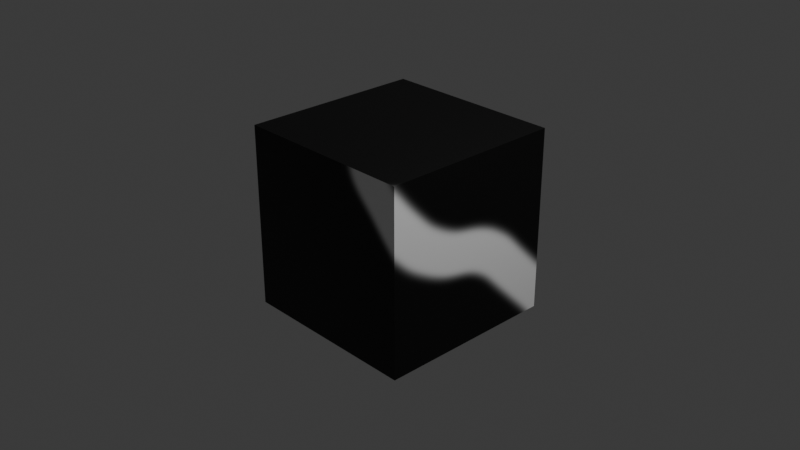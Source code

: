 # Source: 33_no_unused_texture_and_image.blend  (saved by Blender 4.1.3; exported with 4.5.12 LTS)
import bpy
from mathutils import Matrix  # noqa: F401  (used for matrix-valued properties, if any)

bpy.ops.wm.read_factory_settings(use_empty=True)
scene = bpy.context.scene
scene.name = 'Scene'

# ---- collections
col_collection = bpy.data.collections.new('Collection'); scene.collection.children.link(col_collection)

# ---- images (referenced by path relative to the original .blend; pixels are not part of the script)
import os
ASSET_DIR = os.environ.get("B2B_ASSET_DIR", "")  # directory of the original .blend (textures are referenced by path, not embedded)
HERE = os.path.dirname(os.path.abspath(__file__))  # packed textures are extracted next to this script under _unpacked/

def load_image(name, relpath, width, height, colorspace="sRGB"):
    """Load a texture the original file referenced (path relative to the .blend, or extracted next to this script)."""
    p = next((c for c in (os.path.join(HERE, relpath), os.path.join(ASSET_DIR, relpath)) if relpath and os.path.exists(c)), "")
    if p:
        img = bpy.data.images.load(p, check_existing=True)
        img.name = name
    else:  # same state as the original file: an image datablock whose file is absent (Cycles renders it pink)
        img = bpy.data.images.new(name, width, height)
        img.source = "FILE"
        img.filepath = "//" + (relpath or name)
    img.colorspace_settings.name = colorspace
    return img
img_untitled = load_image('Untitled', '_unpacked/Untitled.febf771e.png', 1024, 1024, 'sRGB')
img_untitled_001 = load_image('Untitled.001', '_unpacked/Untitled.94962264.png', 1024, 1024, 'sRGB')

# ---- materials (node trees are filled in below, after node groups)
mat_material = bpy.data.materials.new('Material')
mat_material.alpha_threshold = 0.0
mat_material.use_transparent_shadow = False
mat_material.roughness = 0.5
mat_material.line_color = (0.0, 0.0, 0.0, 1.0)

# ---- material node trees
mat_material.use_nodes = True; mat_material.node_tree.nodes.clear()
_N = mat_material.node_tree.nodes; _L = mat_material.node_tree.links
n0 = _N.new('ShaderNodeOutputMaterial'); n0.name = 'Material Output'; n0.location = (300, 300)
n1 = _N.new('ShaderNodeBsdfPrincipled'); n1.name = 'Principled BSDF'; n1.location = (10, 300)
n1.inputs[3].default_value = 1.45
n2 = _N.new('ShaderNodeTexImage'); n2.name = 'Image Texture'; n2.location = (-298, 283)
n2.image = img_untitled
n3 = _N.new('ShaderNodeTexImage'); n3.name = 'Image Texture.001'; n3.location = (-308, -200)
n3.image = img_untitled_001
n4 = _N.new('ShaderNodeMapping'); n4.name = 'Mapping'; n4.location = (-613, -392)
n4.vector_type = 'TEXTURE'
n4.inputs[2].default_value = (0.0, 0.0, 0.3491)
n5 = _N.new('ShaderNodeUVMap'); n5.name = 'UV Map'; n5.location = (-839, -474)
n5.uv_map = 'UVMap.001'
_L.new(n1.outputs[0], n0.inputs[0])
_L.new(n2.outputs[0], n1.inputs[0])
_L.new(n4.outputs[0], n3.inputs[0])
_L.new(n5.outputs[0], n4.inputs[0])
n0.is_active_output = True

# ---- world
world_world = bpy.data.worlds.new('World'); scene.world = world_world
world_world.use_nodes = True; world_world.node_tree.nodes.clear()
_N = world_world.node_tree.nodes; _L = world_world.node_tree.links
n0 = _N.new('ShaderNodeOutputWorld'); n0.name = 'World Output'; n0.location = (300, 300)
n1 = _N.new('ShaderNodeBackground'); n1.name = 'Background'; n1.location = (10, 300)
n1.inputs[0].default_value = (0.05088, 0.05088, 0.05088, 1.0)
_L.new(n1.outputs[0], n0.inputs[0])
n0.is_active_output = True
world_world.color = (0.05088, 0.05088, 0.05088)
world_world.use_sun_shadow = False
world_world.sun_shadow_jitter_overblur = 0.0

# ---- cameras
cam_camera = bpy.data.cameras.new('Camera')
cam_camera.clip_end = 100.0
cam_camera.ortho_scale = 7.314

# ---- lights
light_light = bpy.data.lights.new('Light', 'POINT')
light_light.transmission_factor = 0.0
light_light.use_soft_falloff = False
light_light.energy = 1000.0
light_light.shadow_soft_size = 0.1
light_light.shadow_maximum_resolution = 0.006
light_light.use_absolute_resolution = True

# ---- meshes
me_cube = bpy.data.meshes.new('Cube')
me_cube.from_pydata([(1.0, 1.0, 1.0), (1.0, 1.0, -1.0), (1.0, -1.0, 1.0), (1.0, -1.0, -1.0), (-1.0, 1.0, 1.0), (-1.0, 1.0, -1.0), (-1.0, -1.0, 1.0), (-1.0, -1.0, -1.0)], [], [(0, 4, 6, 2), (3, 2, 6, 7), (7, 6, 4, 5), (5, 1, 3, 7), (1, 0, 2, 3), (5, 4, 0, 1)])
_uv = me_cube.uv_layers.new(name='UVMap')
_uv.uv.foreach_set('vector', [0.625, 0.5, 0.875, 0.5, 0.875, 0.75, 0.625, 0.75, 0.375, 0.75, 0.625, 0.75, 0.625, 1.0, 0.375, 1.0, 0.375, 0.0, 0.625, 0.0, 0.625, 0.25, 0.375, 0.25, 0.125, 0.5, 0.375, 0.5, 0.375, 0.75, 0.125, 0.75, 0.375, 0.5, 0.625, 0.5, 0.625, 0.75, 0.375, 0.75, 0.375, 0.25, 0.625, 0.25, 0.625, 0.5, 0.375, 0.5])
_uv.active_render = True
_uv = me_cube.uv_layers.new(name='UVMap.001')
_uv.uv.foreach_set('vector', [0.625, 0.5, 0.875, 0.5, 0.875, 0.75, 0.625, 0.75, 0.375, 0.75, 0.625, 0.75, 0.625, 1.0, 0.375, 1.0, 0.375, 0.0, 0.625, 0.0, 0.625, 0.25, 0.375, 0.25, 0.125, 0.5, 0.375, 0.5, 0.375, 0.75, 0.125, 0.75, 0.375, 0.5, 0.625, 0.5, 0.625, 0.75, 0.375, 0.75, 0.375, 0.25, 0.625, 0.25, 0.625, 0.5, 0.375, 0.5])
me_cube.materials.append(mat_material)
me_cube.use_mirror_vertex_groups = False
me_cube.update()

# ---- objects
ob_cube = bpy.data.objects.new('Cube', me_cube)
ob_light = bpy.data.objects.new('Light', light_light)
ob_camera = bpy.data.objects.new('Camera', cam_camera)

# ---- transforms, parenting, visibility, modifiers, constraints
ob_cube.location = (0.0, 0.0, 0.0)
ob_cube.lock_rotations_4d = False
ob_cube.empty_display_type = 'ARROWS'
ob_cube.lineart.crease_threshold = 0.0
ob_light.location = (4.076, 1.005, 5.904)
ob_light.rotation_euler = (0.6503, 0.05522, 1.866)
ob_light.lock_rotations_4d = False
ob_light.empty_display_type = 'ARROWS'
ob_light.color = (0.0, 0.0, 0.0, 0.0)
ob_light.lineart.crease_threshold = 0.0
ob_camera.location = (7.359, -6.926, 4.958)
ob_camera.rotation_euler = (1.109, 0.0, 0.8149)
ob_camera.lock_rotations_4d = False
ob_camera.empty_display_type = 'ARROWS'
ob_camera.color = (0.0, 0.0, 0.0, 0.0)
ob_camera.display_type = 'WIRE'
ob_camera.lineart.crease_threshold = 0.0

# ---- collection membership
col_collection.objects.link(ob_cube)
col_collection.objects.link(ob_light)
col_collection.objects.link(ob_camera)

# ---- scene / render settings (as saved in the file)
scene.camera = ob_camera
scene.frame_start = 1; scene.frame_end = 250; scene.frame_set(0)
scene.render.engine = 'BLENDER_EEVEE_NEXT'
scene.cycles.sampling_pattern = 'TABULATED_SOBOL'
bpy.context.view_layer.update()
